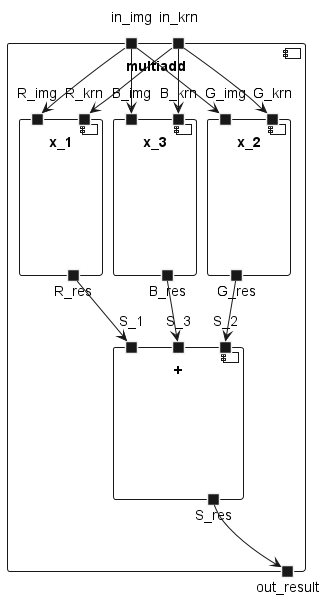

The diagram above was rendered by PlantUML. Its source (embedded in the PNG):
@startuml multiadd
component multiadd{
    portin in_img
    portin in_krn

    portout out_result

    component x_1{
        portin R_img
        portin R_krn
        portout R_res
    }
    in_img --> R_img
    in_krn --> R_krn
    component x_2{
        portin G_img
        portin G_krn
        portout G_res
    }
    in_img --> G_img
    in_krn --> G_krn
    component x_3{
        portin B_img
        portin B_krn
        portout B_res
    }
    in_img --> B_img
    in_krn --> B_krn

    component +{
        portin S_1
        portin S_2
        portin S_3
        portout S_res
    }
    R_res --> S_1
    G_res --> S_2
    B_res --> S_3

    S_res --> out_result
}
@enduml